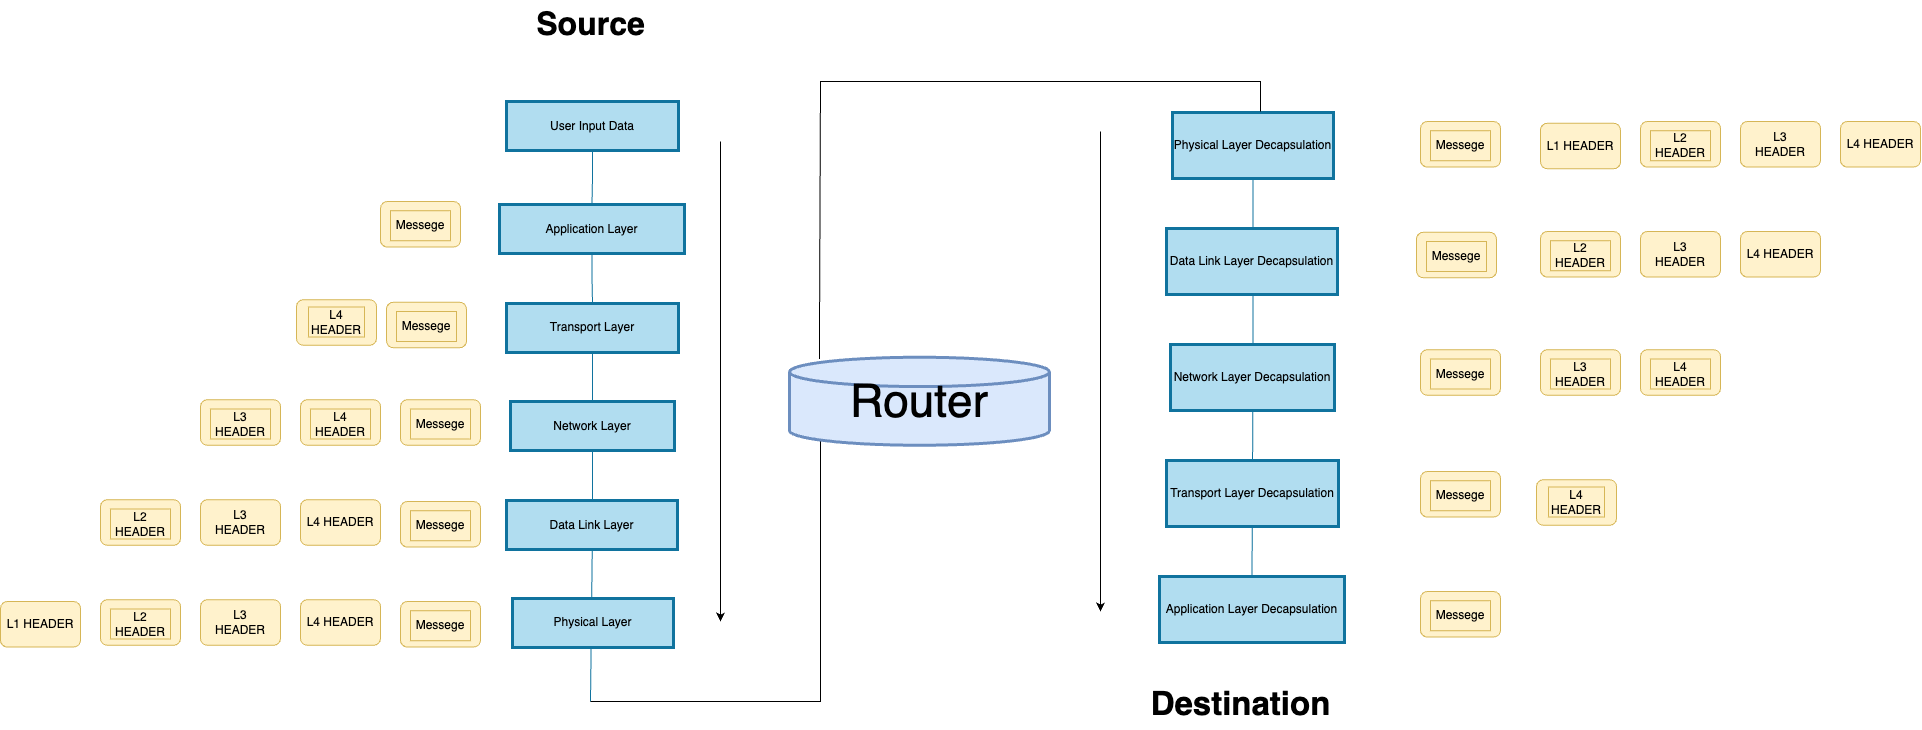

The diagram above was exported from draw.io. Its source (the exported page's mxGraphModel, read from the mxfile embedded in the PNG):
<mxGraphModel dx="2393" dy="1453" grid="1" gridSize="10" guides="1" tooltips="1" connect="1" arrows="1" fold="1" page="1" pageScale="1" pageWidth="3300" pageHeight="2339" math="0" shadow="0">
  <root>
    <mxCell id="0" />
    <mxCell id="1" parent="0" />
    <mxCell id="EVehsSmxgJ7F-cyVNL8T-268" style="edgeStyle=orthogonalEdgeStyle;rounded=0;orthogonalLoop=1;jettySize=auto;html=1;exitX=0.5;exitY=1;exitDx=0;exitDy=0;strokeColor=#10739e;endArrow=none;endFill=0;fillColor=#b1ddf0;" edge="1" parent="1" source="EVehsSmxgJ7F-cyVNL8T-60" target="EVehsSmxgJ7F-cyVNL8T-61">
      <mxGeometry relative="1" as="geometry" />
    </mxCell>
    <mxCell id="EVehsSmxgJ7F-cyVNL8T-60" value="User Input Data" style="whiteSpace=wrap;strokeWidth=3;fillColor=#b1ddf0;strokeColor=#10739e;" vertex="1" parent="1">
      <mxGeometry x="1326" y="620" width="172" height="49" as="geometry" />
    </mxCell>
    <mxCell id="EVehsSmxgJ7F-cyVNL8T-269" style="edgeStyle=orthogonalEdgeStyle;rounded=0;orthogonalLoop=1;jettySize=auto;html=1;exitX=0.5;exitY=1;exitDx=0;exitDy=0;entryX=0.5;entryY=0;entryDx=0;entryDy=0;endArrow=none;endFill=0;fillColor=#b1ddf0;strokeColor=#10739e;" edge="1" parent="1" source="EVehsSmxgJ7F-cyVNL8T-61" target="EVehsSmxgJ7F-cyVNL8T-62">
      <mxGeometry relative="1" as="geometry" />
    </mxCell>
    <mxCell id="EVehsSmxgJ7F-cyVNL8T-61" value="Application Layer" style="whiteSpace=wrap;strokeWidth=3;fillColor=#b1ddf0;strokeColor=#10739e;" vertex="1" parent="1">
      <mxGeometry x="1319" y="723" width="185" height="49" as="geometry" />
    </mxCell>
    <mxCell id="EVehsSmxgJ7F-cyVNL8T-270" style="edgeStyle=orthogonalEdgeStyle;rounded=0;orthogonalLoop=1;jettySize=auto;html=1;exitX=0.5;exitY=1;exitDx=0;exitDy=0;endArrow=none;endFill=0;fillColor=#b1ddf0;strokeColor=#10739e;" edge="1" parent="1" source="EVehsSmxgJ7F-cyVNL8T-62">
      <mxGeometry relative="1" as="geometry">
        <mxPoint x="1410" y="1220" as="targetPoint" />
      </mxGeometry>
    </mxCell>
    <mxCell id="EVehsSmxgJ7F-cyVNL8T-62" value="Transport Layer" style="whiteSpace=wrap;strokeWidth=3;fillColor=#b1ddf0;strokeColor=#10739e;" vertex="1" parent="1">
      <mxGeometry x="1326" y="822" width="172" height="49" as="geometry" />
    </mxCell>
    <mxCell id="EVehsSmxgJ7F-cyVNL8T-63" value="Network Layer" style="whiteSpace=wrap;strokeWidth=3;fillColor=#b1ddf0;strokeColor=#10739e;" vertex="1" parent="1">
      <mxGeometry x="1330" y="920" width="164" height="49" as="geometry" />
    </mxCell>
    <mxCell id="EVehsSmxgJ7F-cyVNL8T-64" value="Data Link Layer" style="whiteSpace=wrap;strokeWidth=3;fillColor=#b1ddf0;strokeColor=#10739e;" vertex="1" parent="1">
      <mxGeometry x="1326" y="1019" width="171" height="49" as="geometry" />
    </mxCell>
    <mxCell id="EVehsSmxgJ7F-cyVNL8T-65" value="Physical Layer" style="whiteSpace=wrap;strokeWidth=3;fillColor=#b1ddf0;strokeColor=#10739e;" vertex="1" parent="1">
      <mxGeometry x="1332" y="1117" width="161" height="49" as="geometry" />
    </mxCell>
    <mxCell id="EVehsSmxgJ7F-cyVNL8T-274" style="edgeStyle=orthogonalEdgeStyle;rounded=0;orthogonalLoop=1;jettySize=auto;html=1;exitX=0.5;exitY=1;exitDx=0;exitDy=0;endArrow=none;endFill=0;fillColor=#b1ddf0;strokeColor=#10739e;" edge="1" parent="1" source="EVehsSmxgJ7F-cyVNL8T-73" target="EVehsSmxgJ7F-cyVNL8T-77">
      <mxGeometry relative="1" as="geometry">
        <mxPoint x="2072.809523809524" y="1225.7142857142858" as="targetPoint" />
      </mxGeometry>
    </mxCell>
    <mxCell id="EVehsSmxgJ7F-cyVNL8T-73" value="Physical Layer Decapsulation" style="whiteSpace=wrap;strokeWidth=3;fillColor=#b1ddf0;strokeColor=#10739e;" vertex="1" parent="1">
      <mxGeometry x="1992" y="631" width="161" height="66" as="geometry" />
    </mxCell>
    <mxCell id="EVehsSmxgJ7F-cyVNL8T-74" value="Data Link Layer Decapsulation" style="whiteSpace=wrap;strokeWidth=3;fillColor=#b1ddf0;strokeColor=#10739e;" vertex="1" parent="1">
      <mxGeometry x="1986" y="747" width="171" height="66" as="geometry" />
    </mxCell>
    <mxCell id="EVehsSmxgJ7F-cyVNL8T-75" value="Network Layer Decapsulation" style="whiteSpace=wrap;strokeWidth=3;fillColor=#b1ddf0;strokeColor=#10739e;" vertex="1" parent="1">
      <mxGeometry x="1990" y="863" width="164" height="66" as="geometry" />
    </mxCell>
    <mxCell id="EVehsSmxgJ7F-cyVNL8T-76" value="Transport Layer Decapsulation" style="whiteSpace=wrap;strokeWidth=3;fillColor=#b1ddf0;strokeColor=#10739e;" vertex="1" parent="1">
      <mxGeometry x="1986" y="979" width="172" height="66" as="geometry" />
    </mxCell>
    <mxCell id="EVehsSmxgJ7F-cyVNL8T-77" value="Application Layer Decapsulation" style="whiteSpace=wrap;strokeWidth=3;fillColor=#b1ddf0;strokeColor=#10739e;" vertex="1" parent="1">
      <mxGeometry x="1979" y="1095" width="185" height="66" as="geometry" />
    </mxCell>
    <mxCell id="EVehsSmxgJ7F-cyVNL8T-85" value="&lt;font style=&quot;font-size: 46px;&quot;&gt;Router&lt;/font&gt;" style="strokeWidth=3;html=1;shape=mxgraph.flowchart.database;whiteSpace=wrap;fillColor=#dae8fc;strokeColor=#6c8ebf;" vertex="1" parent="1">
      <mxGeometry x="1609" y="875.75" width="260" height="88" as="geometry" />
    </mxCell>
    <mxCell id="EVehsSmxgJ7F-cyVNL8T-180" value="" style="rounded=1;whiteSpace=wrap;html=1;fillColor=#fff2cc;strokeColor=#d6b656;" vertex="1" parent="1">
      <mxGeometry x="1200" y="720" width="80" height="45.5" as="geometry" />
    </mxCell>
    <mxCell id="EVehsSmxgJ7F-cyVNL8T-181" value="Messege" style="text;html=1;align=center;verticalAlign=middle;whiteSpace=wrap;rounded=0;fillColor=#fff2cc;strokeColor=#d6b656;" vertex="1" parent="1">
      <mxGeometry x="1210" y="729.25" width="60" height="30" as="geometry" />
    </mxCell>
    <mxCell id="EVehsSmxgJ7F-cyVNL8T-182" value="" style="rounded=1;whiteSpace=wrap;html=1;fillColor=#fff2cc;strokeColor=#d6b656;" vertex="1" parent="1">
      <mxGeometry x="1206" y="820.75" width="80" height="45.5" as="geometry" />
    </mxCell>
    <mxCell id="EVehsSmxgJ7F-cyVNL8T-183" value="Messege" style="text;html=1;align=center;verticalAlign=middle;whiteSpace=wrap;rounded=0;fillColor=#fff2cc;strokeColor=#d6b656;" vertex="1" parent="1">
      <mxGeometry x="1216" y="830" width="60" height="30" as="geometry" />
    </mxCell>
    <mxCell id="EVehsSmxgJ7F-cyVNL8T-184" value="" style="rounded=1;whiteSpace=wrap;html=1;fillColor=#fff2cc;strokeColor=#d6b656;" vertex="1" parent="1">
      <mxGeometry x="1116" y="818.25" width="80" height="45.5" as="geometry" />
    </mxCell>
    <mxCell id="EVehsSmxgJ7F-cyVNL8T-185" value="L4 HEADER" style="text;html=1;align=center;verticalAlign=middle;whiteSpace=wrap;rounded=0;fillColor=#fff2cc;strokeColor=#d6b656;" vertex="1" parent="1">
      <mxGeometry x="1128" y="825.5" width="56" height="30" as="geometry" />
    </mxCell>
    <mxCell id="EVehsSmxgJ7F-cyVNL8T-186" value="" style="rounded=1;whiteSpace=wrap;html=1;fillColor=#fff2cc;strokeColor=#d6b656;" vertex="1" parent="1">
      <mxGeometry x="1220" y="918.25" width="80" height="45.5" as="geometry" />
    </mxCell>
    <mxCell id="EVehsSmxgJ7F-cyVNL8T-187" value="Messege" style="text;html=1;align=center;verticalAlign=middle;whiteSpace=wrap;rounded=0;fillColor=#fff2cc;strokeColor=#d6b656;" vertex="1" parent="1">
      <mxGeometry x="1230" y="927.5" width="60" height="30" as="geometry" />
    </mxCell>
    <mxCell id="EVehsSmxgJ7F-cyVNL8T-188" value="" style="rounded=1;whiteSpace=wrap;html=1;fillColor=#fff2cc;strokeColor=#d6b656;" vertex="1" parent="1">
      <mxGeometry x="1120" y="918.25" width="80" height="45.5" as="geometry" />
    </mxCell>
    <mxCell id="EVehsSmxgJ7F-cyVNL8T-189" value="L4 HEADER" style="text;html=1;align=center;verticalAlign=middle;whiteSpace=wrap;rounded=0;fillColor=#fff2cc;strokeColor=#d6b656;" vertex="1" parent="1">
      <mxGeometry x="1130" y="927.5" width="60" height="30" as="geometry" />
    </mxCell>
    <mxCell id="EVehsSmxgJ7F-cyVNL8T-190" value="" style="rounded=1;whiteSpace=wrap;html=1;fillColor=#fff2cc;strokeColor=#d6b656;" vertex="1" parent="1">
      <mxGeometry x="1020" y="918.25" width="80" height="45.5" as="geometry" />
    </mxCell>
    <mxCell id="EVehsSmxgJ7F-cyVNL8T-191" value="L3 HEADER" style="text;html=1;align=center;verticalAlign=middle;whiteSpace=wrap;rounded=0;fillColor=#fff2cc;strokeColor=#d6b656;" vertex="1" parent="1">
      <mxGeometry x="1030" y="927.5" width="60" height="30" as="geometry" />
    </mxCell>
    <mxCell id="EVehsSmxgJ7F-cyVNL8T-192" value="L4 HEADER" style="rounded=1;whiteSpace=wrap;html=1;fillColor=#fff2cc;strokeColor=#d6b656;" vertex="1" parent="1">
      <mxGeometry x="1120" y="1018.25" width="80" height="45.5" as="geometry" />
    </mxCell>
    <mxCell id="EVehsSmxgJ7F-cyVNL8T-193" value="L3&lt;br&gt;HEADER" style="rounded=1;whiteSpace=wrap;html=1;fillColor=#fff2cc;strokeColor=#d6b656;" vertex="1" parent="1">
      <mxGeometry x="1020" y="1018.25" width="80" height="45.5" as="geometry" />
    </mxCell>
    <mxCell id="EVehsSmxgJ7F-cyVNL8T-194" value="" style="rounded=1;whiteSpace=wrap;html=1;fillColor=#fff2cc;strokeColor=#d6b656;" vertex="1" parent="1">
      <mxGeometry x="920" y="1018.25" width="80" height="45.5" as="geometry" />
    </mxCell>
    <mxCell id="EVehsSmxgJ7F-cyVNL8T-195" value="L2 HEADER" style="text;html=1;align=center;verticalAlign=middle;whiteSpace=wrap;rounded=0;fillColor=#fff2cc;strokeColor=#d6b656;" vertex="1" parent="1">
      <mxGeometry x="930" y="1027.5" width="60" height="30" as="geometry" />
    </mxCell>
    <mxCell id="EVehsSmxgJ7F-cyVNL8T-196" value="" style="rounded=1;whiteSpace=wrap;html=1;fillColor=#fff2cc;strokeColor=#d6b656;" vertex="1" parent="1">
      <mxGeometry x="1220" y="1020" width="80" height="45.5" as="geometry" />
    </mxCell>
    <mxCell id="EVehsSmxgJ7F-cyVNL8T-197" value="Messege" style="text;html=1;align=center;verticalAlign=middle;whiteSpace=wrap;rounded=0;fillColor=#fff2cc;strokeColor=#d6b656;" vertex="1" parent="1">
      <mxGeometry x="1230" y="1029.25" width="60" height="30" as="geometry" />
    </mxCell>
    <mxCell id="EVehsSmxgJ7F-cyVNL8T-198" value="" style="rounded=1;whiteSpace=wrap;html=1;fillColor=#fff2cc;strokeColor=#d6b656;" vertex="1" parent="1">
      <mxGeometry x="1220" y="1120" width="80" height="45.5" as="geometry" />
    </mxCell>
    <mxCell id="EVehsSmxgJ7F-cyVNL8T-199" value="Messege" style="text;html=1;align=center;verticalAlign=middle;whiteSpace=wrap;rounded=0;fillColor=#fff2cc;strokeColor=#d6b656;" vertex="1" parent="1">
      <mxGeometry x="1230" y="1129.25" width="60" height="30" as="geometry" />
    </mxCell>
    <mxCell id="EVehsSmxgJ7F-cyVNL8T-200" value="L1 HEADER" style="rounded=1;whiteSpace=wrap;html=1;fillColor=#fff2cc;strokeColor=#d6b656;" vertex="1" parent="1">
      <mxGeometry x="820" y="1120" width="80" height="45.5" as="geometry" />
    </mxCell>
    <mxCell id="EVehsSmxgJ7F-cyVNL8T-201" value="L4 HEADER" style="rounded=1;whiteSpace=wrap;html=1;fillColor=#fff2cc;strokeColor=#d6b656;" vertex="1" parent="1">
      <mxGeometry x="1120" y="1018.25" width="80" height="45.5" as="geometry" />
    </mxCell>
    <mxCell id="EVehsSmxgJ7F-cyVNL8T-202" value="L3&lt;br&gt;HEADER" style="rounded=1;whiteSpace=wrap;html=1;fillColor=#fff2cc;strokeColor=#d6b656;" vertex="1" parent="1">
      <mxGeometry x="1020" y="1018.25" width="80" height="45.5" as="geometry" />
    </mxCell>
    <mxCell id="EVehsSmxgJ7F-cyVNL8T-203" value="" style="rounded=1;whiteSpace=wrap;html=1;fillColor=#fff2cc;strokeColor=#d6b656;" vertex="1" parent="1">
      <mxGeometry x="920" y="1018.25" width="80" height="45.5" as="geometry" />
    </mxCell>
    <mxCell id="EVehsSmxgJ7F-cyVNL8T-204" value="L2 HEADER" style="text;html=1;align=center;verticalAlign=middle;whiteSpace=wrap;rounded=0;fillColor=#fff2cc;strokeColor=#d6b656;" vertex="1" parent="1">
      <mxGeometry x="930" y="1027.5" width="60" height="30" as="geometry" />
    </mxCell>
    <mxCell id="EVehsSmxgJ7F-cyVNL8T-205" value="L4 HEADER" style="rounded=1;whiteSpace=wrap;html=1;fillColor=#fff2cc;strokeColor=#d6b656;" vertex="1" parent="1">
      <mxGeometry x="1120" y="1118.25" width="80" height="45.5" as="geometry" />
    </mxCell>
    <mxCell id="EVehsSmxgJ7F-cyVNL8T-206" value="L3&lt;br&gt;HEADER" style="rounded=1;whiteSpace=wrap;html=1;fillColor=#fff2cc;strokeColor=#d6b656;" vertex="1" parent="1">
      <mxGeometry x="1020" y="1118.25" width="80" height="45.5" as="geometry" />
    </mxCell>
    <mxCell id="EVehsSmxgJ7F-cyVNL8T-207" value="" style="rounded=1;whiteSpace=wrap;html=1;fillColor=#fff2cc;strokeColor=#d6b656;" vertex="1" parent="1">
      <mxGeometry x="920" y="1118.25" width="80" height="45.5" as="geometry" />
    </mxCell>
    <mxCell id="EVehsSmxgJ7F-cyVNL8T-208" value="L2 HEADER" style="text;html=1;align=center;verticalAlign=middle;whiteSpace=wrap;rounded=0;fillColor=#fff2cc;strokeColor=#d6b656;" vertex="1" parent="1">
      <mxGeometry x="930" y="1127.5" width="60" height="30" as="geometry" />
    </mxCell>
    <mxCell id="EVehsSmxgJ7F-cyVNL8T-213" value="" style="rounded=1;whiteSpace=wrap;html=1;fillColor=#fff2cc;strokeColor=#d6b656;" vertex="1" parent="1">
      <mxGeometry x="2356" y="998.25" width="80" height="45.5" as="geometry" />
    </mxCell>
    <mxCell id="EVehsSmxgJ7F-cyVNL8T-214" value="L4 HEADER" style="text;html=1;align=center;verticalAlign=middle;whiteSpace=wrap;rounded=0;fillColor=#fff2cc;strokeColor=#d6b656;" vertex="1" parent="1">
      <mxGeometry x="2368" y="1005.5" width="56" height="30" as="geometry" />
    </mxCell>
    <mxCell id="EVehsSmxgJ7F-cyVNL8T-217" value="" style="rounded=1;whiteSpace=wrap;html=1;fillColor=#fff2cc;strokeColor=#d6b656;" vertex="1" parent="1">
      <mxGeometry x="2460" y="868.25" width="80" height="45.5" as="geometry" />
    </mxCell>
    <mxCell id="EVehsSmxgJ7F-cyVNL8T-218" value="L4 HEADER" style="text;html=1;align=center;verticalAlign=middle;whiteSpace=wrap;rounded=0;fillColor=#fff2cc;strokeColor=#d6b656;" vertex="1" parent="1">
      <mxGeometry x="2470" y="877.5" width="60" height="30" as="geometry" />
    </mxCell>
    <mxCell id="EVehsSmxgJ7F-cyVNL8T-219" value="" style="rounded=1;whiteSpace=wrap;html=1;fillColor=#fff2cc;strokeColor=#d6b656;" vertex="1" parent="1">
      <mxGeometry x="2360" y="868.25" width="80" height="45.5" as="geometry" />
    </mxCell>
    <mxCell id="EVehsSmxgJ7F-cyVNL8T-220" value="L3 HEADER" style="text;html=1;align=center;verticalAlign=middle;whiteSpace=wrap;rounded=0;fillColor=#fff2cc;strokeColor=#d6b656;" vertex="1" parent="1">
      <mxGeometry x="2370" y="877.5" width="60" height="30" as="geometry" />
    </mxCell>
    <mxCell id="EVehsSmxgJ7F-cyVNL8T-238" value="" style="rounded=1;whiteSpace=wrap;html=1;fillColor=#fff2cc;strokeColor=#d6b656;" vertex="1" parent="1">
      <mxGeometry x="2240" y="640" width="80" height="45.5" as="geometry" />
    </mxCell>
    <mxCell id="EVehsSmxgJ7F-cyVNL8T-239" value="Messege" style="text;html=1;align=center;verticalAlign=middle;whiteSpace=wrap;rounded=0;fillColor=#fff2cc;strokeColor=#d6b656;" vertex="1" parent="1">
      <mxGeometry x="2250" y="649.25" width="60" height="30" as="geometry" />
    </mxCell>
    <mxCell id="EVehsSmxgJ7F-cyVNL8T-240" value="" style="rounded=1;whiteSpace=wrap;html=1;fillColor=#fff2cc;strokeColor=#d6b656;" vertex="1" parent="1">
      <mxGeometry x="2236" y="750.75" width="80" height="45.5" as="geometry" />
    </mxCell>
    <mxCell id="EVehsSmxgJ7F-cyVNL8T-241" value="Messege" style="text;html=1;align=center;verticalAlign=middle;whiteSpace=wrap;rounded=0;fillColor=#fff2cc;strokeColor=#d6b656;" vertex="1" parent="1">
      <mxGeometry x="2246" y="760" width="60" height="30" as="geometry" />
    </mxCell>
    <mxCell id="EVehsSmxgJ7F-cyVNL8T-242" value="" style="rounded=1;whiteSpace=wrap;html=1;fillColor=#fff2cc;strokeColor=#d6b656;" vertex="1" parent="1">
      <mxGeometry x="2240" y="868.25" width="80" height="45.5" as="geometry" />
    </mxCell>
    <mxCell id="EVehsSmxgJ7F-cyVNL8T-243" value="Messege" style="text;html=1;align=center;verticalAlign=middle;whiteSpace=wrap;rounded=0;fillColor=#fff2cc;strokeColor=#d6b656;" vertex="1" parent="1">
      <mxGeometry x="2250" y="877.5" width="60" height="30" as="geometry" />
    </mxCell>
    <mxCell id="EVehsSmxgJ7F-cyVNL8T-244" value="" style="rounded=1;whiteSpace=wrap;html=1;fillColor=#fff2cc;strokeColor=#d6b656;" vertex="1" parent="1">
      <mxGeometry x="2240" y="990" width="80" height="45.5" as="geometry" />
    </mxCell>
    <mxCell id="EVehsSmxgJ7F-cyVNL8T-245" value="Messege" style="text;html=1;align=center;verticalAlign=middle;whiteSpace=wrap;rounded=0;fillColor=#fff2cc;strokeColor=#d6b656;" vertex="1" parent="1">
      <mxGeometry x="2250" y="999.25" width="60" height="30" as="geometry" />
    </mxCell>
    <mxCell id="EVehsSmxgJ7F-cyVNL8T-246" value="" style="rounded=1;whiteSpace=wrap;html=1;fillColor=#fff2cc;strokeColor=#d6b656;" vertex="1" parent="1">
      <mxGeometry x="2240" y="1110" width="80" height="45.5" as="geometry" />
    </mxCell>
    <mxCell id="EVehsSmxgJ7F-cyVNL8T-247" value="Messege" style="text;html=1;align=center;verticalAlign=middle;whiteSpace=wrap;rounded=0;fillColor=#fff2cc;strokeColor=#d6b656;" vertex="1" parent="1">
      <mxGeometry x="2250" y="1119.25" width="60" height="30" as="geometry" />
    </mxCell>
    <mxCell id="EVehsSmxgJ7F-cyVNL8T-248" value="L1 HEADER" style="rounded=1;whiteSpace=wrap;html=1;fillColor=#fff2cc;strokeColor=#d6b656;" vertex="1" parent="1">
      <mxGeometry x="2360" y="641.75" width="80" height="45.5" as="geometry" />
    </mxCell>
    <mxCell id="EVehsSmxgJ7F-cyVNL8T-249" value="L4 HEADER" style="rounded=1;whiteSpace=wrap;html=1;fillColor=#fff2cc;strokeColor=#d6b656;" vertex="1" parent="1">
      <mxGeometry x="2660" y="640" width="80" height="45.5" as="geometry" />
    </mxCell>
    <mxCell id="EVehsSmxgJ7F-cyVNL8T-250" value="L3&lt;br&gt;HEADER" style="rounded=1;whiteSpace=wrap;html=1;fillColor=#fff2cc;strokeColor=#d6b656;" vertex="1" parent="1">
      <mxGeometry x="2560" y="640" width="80" height="45.5" as="geometry" />
    </mxCell>
    <mxCell id="EVehsSmxgJ7F-cyVNL8T-251" value="" style="rounded=1;whiteSpace=wrap;html=1;fillColor=#fff2cc;strokeColor=#d6b656;" vertex="1" parent="1">
      <mxGeometry x="2460" y="640" width="80" height="45.5" as="geometry" />
    </mxCell>
    <mxCell id="EVehsSmxgJ7F-cyVNL8T-252" value="L2 HEADER" style="text;html=1;align=center;verticalAlign=middle;whiteSpace=wrap;rounded=0;fillColor=#fff2cc;strokeColor=#d6b656;" vertex="1" parent="1">
      <mxGeometry x="2470" y="649.25" width="60" height="30" as="geometry" />
    </mxCell>
    <mxCell id="EVehsSmxgJ7F-cyVNL8T-253" value="L4 HEADER" style="rounded=1;whiteSpace=wrap;html=1;fillColor=#fff2cc;strokeColor=#d6b656;" vertex="1" parent="1">
      <mxGeometry x="2560" y="750" width="80" height="45.5" as="geometry" />
    </mxCell>
    <mxCell id="EVehsSmxgJ7F-cyVNL8T-254" value="L3&lt;br&gt;HEADER" style="rounded=1;whiteSpace=wrap;html=1;fillColor=#fff2cc;strokeColor=#d6b656;" vertex="1" parent="1">
      <mxGeometry x="2460" y="750" width="80" height="45.5" as="geometry" />
    </mxCell>
    <mxCell id="EVehsSmxgJ7F-cyVNL8T-255" value="" style="rounded=1;whiteSpace=wrap;html=1;fillColor=#fff2cc;strokeColor=#d6b656;" vertex="1" parent="1">
      <mxGeometry x="2360" y="750" width="80" height="45.5" as="geometry" />
    </mxCell>
    <mxCell id="EVehsSmxgJ7F-cyVNL8T-256" value="L2 HEADER" style="text;html=1;align=center;verticalAlign=middle;whiteSpace=wrap;rounded=0;fillColor=#fff2cc;strokeColor=#d6b656;" vertex="1" parent="1">
      <mxGeometry x="2370" y="759.25" width="60" height="30" as="geometry" />
    </mxCell>
    <mxCell id="EVehsSmxgJ7F-cyVNL8T-257" value="L4 HEADER" style="rounded=1;whiteSpace=wrap;html=1;fillColor=#fff2cc;strokeColor=#d6b656;" vertex="1" parent="1">
      <mxGeometry x="2560" y="750" width="80" height="45.5" as="geometry" />
    </mxCell>
    <mxCell id="EVehsSmxgJ7F-cyVNL8T-258" value="L3&lt;br&gt;HEADER" style="rounded=1;whiteSpace=wrap;html=1;fillColor=#fff2cc;strokeColor=#d6b656;" vertex="1" parent="1">
      <mxGeometry x="2460" y="750" width="80" height="45.5" as="geometry" />
    </mxCell>
    <mxCell id="EVehsSmxgJ7F-cyVNL8T-259" value="" style="rounded=1;whiteSpace=wrap;html=1;fillColor=#fff2cc;strokeColor=#d6b656;" vertex="1" parent="1">
      <mxGeometry x="2360" y="750" width="80" height="45.5" as="geometry" />
    </mxCell>
    <mxCell id="EVehsSmxgJ7F-cyVNL8T-260" value="L2 HEADER" style="text;html=1;align=center;verticalAlign=middle;whiteSpace=wrap;rounded=0;fillColor=#fff2cc;strokeColor=#d6b656;" vertex="1" parent="1">
      <mxGeometry x="2370" y="759.25" width="60" height="30" as="geometry" />
    </mxCell>
    <mxCell id="EVehsSmxgJ7F-cyVNL8T-261" value="" style="endArrow=classic;html=1;rounded=0;" edge="1" parent="1">
      <mxGeometry width="50" height="50" relative="1" as="geometry">
        <mxPoint x="1540" y="660" as="sourcePoint" />
        <mxPoint x="1540" y="1140" as="targetPoint" />
      </mxGeometry>
    </mxCell>
    <mxCell id="EVehsSmxgJ7F-cyVNL8T-264" value="" style="endArrow=classic;html=1;rounded=0;" edge="1" parent="1">
      <mxGeometry width="50" height="50" relative="1" as="geometry">
        <mxPoint x="1920" y="650" as="sourcePoint" />
        <mxPoint x="1920" y="1130" as="targetPoint" />
      </mxGeometry>
    </mxCell>
    <mxCell id="EVehsSmxgJ7F-cyVNL8T-271" value="" style="endArrow=none;html=1;rounded=0;" edge="1" parent="1">
      <mxGeometry width="50" height="50" relative="1" as="geometry">
        <mxPoint x="1410" y="1220" as="sourcePoint" />
        <mxPoint x="1640" y="960" as="targetPoint" />
        <Array as="points">
          <mxPoint x="1640" y="1220" />
          <mxPoint x="1640" y="960" />
        </Array>
      </mxGeometry>
    </mxCell>
    <mxCell id="EVehsSmxgJ7F-cyVNL8T-272" value="" style="endArrow=none;html=1;rounded=0;exitX=0.115;exitY=0.02;exitDx=0;exitDy=0;exitPerimeter=0;" edge="1" parent="1" source="EVehsSmxgJ7F-cyVNL8T-85">
      <mxGeometry width="50" height="50" relative="1" as="geometry">
        <mxPoint x="1660" y="770" as="sourcePoint" />
        <mxPoint x="2080" y="630" as="targetPoint" />
        <Array as="points">
          <mxPoint x="1640" y="600" />
          <mxPoint x="2080" y="600" />
        </Array>
      </mxGeometry>
    </mxCell>
    <mxCell id="EVehsSmxgJ7F-cyVNL8T-276" value="&lt;font style=&quot;font-size: 32px;&quot;&gt;&lt;b&gt;Source&lt;/b&gt;&lt;/font&gt;" style="text;html=1;align=center;verticalAlign=middle;resizable=0;points=[];autosize=1;strokeColor=none;fillColor=none;" vertex="1" parent="1">
      <mxGeometry x="1345" y="518" width="130" height="50" as="geometry" />
    </mxCell>
    <mxCell id="EVehsSmxgJ7F-cyVNL8T-277" value="&lt;font style=&quot;font-size: 33px;&quot;&gt;&lt;b&gt;Destination&lt;/b&gt;&lt;/font&gt;" style="text;html=1;align=center;verticalAlign=middle;resizable=0;points=[];autosize=1;strokeColor=none;fillColor=none;" vertex="1" parent="1">
      <mxGeometry x="1960" y="1198" width="200" height="50" as="geometry" />
    </mxCell>
  </root>
</mxGraphModel>